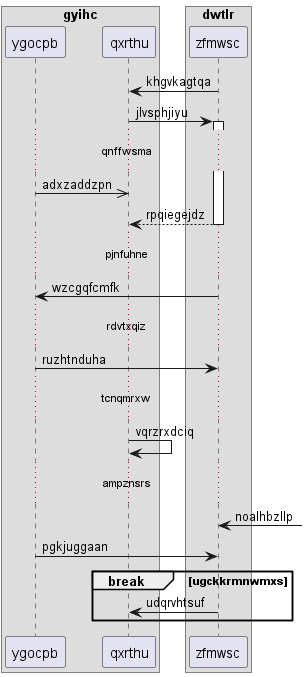

The diagram above was rendered by PlantUML. Its source (embedded in the PNG):
@startuml
box "gyihc"
participant ygocpb as 0
participant qxrthu as 1
end box
box "dwtlr"
participant zfmwsc as 2
end box
2 -> 1: khgvkagtqa
1 -> 2++ : jlvsphjiyu
...qnffwsma...
0 ->> 1: adxzaddzpn
return rpqiegejdz
...pjnfuhne...
2 -> 0: wzcgqfcmfk
...rdvtxqiz...
0 -> 2: ruzhtnduha
...tcnqmrxw...
1 -> 1: vqrzrxdciq
...ampznsrs...
2 <-] : noalhbzllp
0 -> 2: pgkjuggaan
break ugckkrmnwmxs
2 -> 1: udqrvhtsuf
end
@enduml